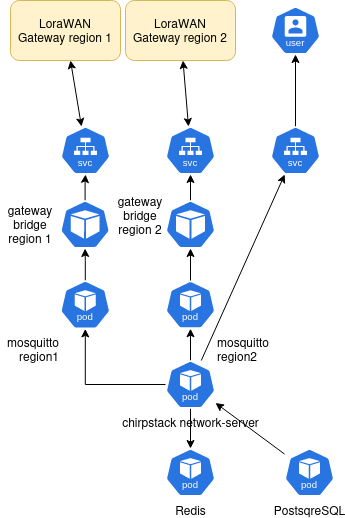

The diagram above was exported from draw.io. Its source (the exported page's mxGraphModel, read from the mxfile embedded in the PNG):
<mxGraphModel dx="1274" dy="1880" grid="1" gridSize="10" guides="1" tooltips="1" connect="1" arrows="1" fold="1" page="1" pageScale="1" pageWidth="827" pageHeight="1169" math="0" shadow="0">
  <root>
    <mxCell id="0" />
    <mxCell id="1" parent="0" />
    <mxCell id="jtV4rDEbBgkopF-DAuGz-11" value="" style="aspect=fixed;sketch=0;html=1;dashed=0;whitespace=wrap;fillColor=#2875E2;strokeColor=#ffffff;points=[[0.005,0.63,0],[0.1,0.2,0],[0.9,0.2,0],[0.5,0,0],[0.995,0.63,0],[0.72,0.99,0],[0.5,1,0],[0.28,0.99,0]];shape=mxgraph.kubernetes.icon2;kubernetesLabel=1;prIcon=user" parent="1" vertex="1">
      <mxGeometry x="400" y="-164" width="50" height="48" as="geometry" />
    </mxCell>
    <mxCell id="jtV4rDEbBgkopF-DAuGz-26" value="" style="edgeStyle=orthogonalEdgeStyle;rounded=0;orthogonalLoop=1;jettySize=auto;html=1;" parent="1" source="jtV4rDEbBgkopF-DAuGz-12" target="jtV4rDEbBgkopF-DAuGz-25" edge="1">
      <mxGeometry relative="1" as="geometry" />
    </mxCell>
    <mxCell id="jtV4rDEbBgkopF-DAuGz-42" value="" style="edgeStyle=orthogonalEdgeStyle;rounded=0;orthogonalLoop=1;jettySize=auto;html=1;" parent="1" source="jtV4rDEbBgkopF-DAuGz-12" target="jtV4rDEbBgkopF-DAuGz-41" edge="1">
      <mxGeometry relative="1" as="geometry" />
    </mxCell>
    <mxCell id="jtV4rDEbBgkopF-DAuGz-44" value="" style="edgeStyle=orthogonalEdgeStyle;rounded=0;orthogonalLoop=1;jettySize=auto;html=1;" parent="1" source="jtV4rDEbBgkopF-DAuGz-12" target="jtV4rDEbBgkopF-DAuGz-43" edge="1">
      <mxGeometry relative="1" as="geometry" />
    </mxCell>
    <mxCell id="jtV4rDEbBgkopF-DAuGz-62" value="" style="edgeStyle=none;rounded=0;orthogonalLoop=1;jettySize=auto;html=1;" parent="1" source="jtV4rDEbBgkopF-DAuGz-12" target="jtV4rDEbBgkopF-DAuGz-37" edge="1">
      <mxGeometry relative="1" as="geometry" />
    </mxCell>
    <mxCell id="jtV4rDEbBgkopF-DAuGz-12" value="&lt;div align=&quot;left&quot;&gt;chirpstack network-server&lt;br&gt;&lt;/div&gt;" style="aspect=fixed;sketch=0;html=1;dashed=0;whitespace=wrap;fillColor=#2875E2;strokeColor=#ffffff;points=[[0.005,0.63,0],[0.1,0.2,0],[0.9,0.2,0],[0.5,0,0],[0.995,0.63,0],[0.72,0.99,0],[0.5,1,0],[0.28,0.99,0]];shape=mxgraph.kubernetes.icon2;kubernetesLabel=1;prIcon=pod;horizontal=1;verticalAlign=top;labelPosition=center;verticalLabelPosition=bottom;align=center;" parent="1" vertex="1">
      <mxGeometry x="295" y="190" width="50" height="48" as="geometry" />
    </mxCell>
    <mxCell id="jtV4rDEbBgkopF-DAuGz-74" value="" style="edgeStyle=none;rounded=0;orthogonalLoop=1;jettySize=auto;html=1;" parent="1" source="jtV4rDEbBgkopF-DAuGz-23" target="jtV4rDEbBgkopF-DAuGz-12" edge="1">
      <mxGeometry relative="1" as="geometry" />
    </mxCell>
    <mxCell id="jtV4rDEbBgkopF-DAuGz-23" value="PostsqreSQL" style="aspect=fixed;sketch=0;html=1;dashed=0;whitespace=wrap;fillColor=#2875E2;strokeColor=#ffffff;points=[[0.005,0.63,0],[0.1,0.2,0],[0.9,0.2,0],[0.5,0,0],[0.995,0.63,0],[0.72,0.99,0],[0.5,1,0],[0.28,0.99,0]];shape=mxgraph.kubernetes.icon2;kubernetesLabel=1;prIcon=pod;horizontal=1;verticalAlign=top;labelPosition=center;verticalLabelPosition=bottom;align=center;" parent="1" vertex="1">
      <mxGeometry x="414" y="278" width="50" height="48" as="geometry" />
    </mxCell>
    <mxCell id="jtV4rDEbBgkopF-DAuGz-25" value="&lt;div align=&quot;left&quot;&gt;Redis&lt;br&gt;&lt;/div&gt;" style="aspect=fixed;sketch=0;html=1;dashed=0;whitespace=wrap;fillColor=#2875E2;strokeColor=#ffffff;points=[[0.005,0.63,0],[0.1,0.2,0],[0.9,0.2,0],[0.5,0,0],[0.995,0.63,0],[0.72,0.99,0],[0.5,1,0],[0.28,0.99,0]];shape=mxgraph.kubernetes.icon2;kubernetesLabel=1;prIcon=pod;horizontal=1;verticalAlign=top;labelPosition=center;verticalLabelPosition=bottom;align=center;" parent="1" vertex="1">
      <mxGeometry x="295" y="278" width="50" height="48" as="geometry" />
    </mxCell>
    <mxCell id="jtV4rDEbBgkopF-DAuGz-35" value="" style="aspect=fixed;sketch=0;html=1;dashed=0;whitespace=wrap;fillColor=#2875E2;strokeColor=#ffffff;points=[[0.005,0.63,0],[0.1,0.2,0],[0.9,0.2,0],[0.5,0,0],[0.995,0.63,0],[0.72,0.99,0],[0.5,1,0],[0.28,0.99,0]];shape=mxgraph.kubernetes.icon2;kubernetesLabel=1;prIcon=svc" parent="1" vertex="1">
      <mxGeometry x="190" y="-44" width="50" height="48" as="geometry" />
    </mxCell>
    <mxCell id="jtV4rDEbBgkopF-DAuGz-36" value="" style="aspect=fixed;sketch=0;html=1;dashed=0;whitespace=wrap;fillColor=#2875E2;strokeColor=#ffffff;points=[[0.005,0.63,0],[0.1,0.2,0],[0.9,0.2,0],[0.5,0,0],[0.995,0.63,0],[0.72,0.99,0],[0.5,1,0],[0.28,0.99,0]];shape=mxgraph.kubernetes.icon2;kubernetesLabel=1;prIcon=svc" parent="1" vertex="1">
      <mxGeometry x="295" y="-44" width="50" height="48" as="geometry" />
    </mxCell>
    <mxCell id="jtV4rDEbBgkopF-DAuGz-59" value="" style="edgeStyle=none;rounded=0;orthogonalLoop=1;jettySize=auto;html=1;" parent="1" source="jtV4rDEbBgkopF-DAuGz-37" target="jtV4rDEbBgkopF-DAuGz-11" edge="1">
      <mxGeometry relative="1" as="geometry" />
    </mxCell>
    <mxCell id="jtV4rDEbBgkopF-DAuGz-37" value="" style="aspect=fixed;sketch=0;html=1;dashed=0;whitespace=wrap;fillColor=#2875E2;strokeColor=#ffffff;points=[[0.005,0.63,0],[0.1,0.2,0],[0.9,0.2,0],[0.5,0,0],[0.995,0.63,0],[0.72,0.99,0],[0.5,1,0],[0.28,0.99,0]];shape=mxgraph.kubernetes.icon2;kubernetesLabel=1;prIcon=svc" parent="1" vertex="1">
      <mxGeometry x="400" y="-44" width="50" height="48" as="geometry" />
    </mxCell>
    <mxCell id="EKzMJx17S1mAQMsRJqa_-6" value="" style="edgeStyle=orthogonalEdgeStyle;rounded=0;orthogonalLoop=1;jettySize=auto;html=1;" edge="1" parent="1" source="jtV4rDEbBgkopF-DAuGz-41" target="EKzMJx17S1mAQMsRJqa_-3">
      <mxGeometry relative="1" as="geometry" />
    </mxCell>
    <mxCell id="jtV4rDEbBgkopF-DAuGz-41" value="&lt;div align=&quot;left&quot;&gt;mosquitto&lt;/div&gt;&lt;div align=&quot;left&quot;&gt;region2&lt;br&gt;&lt;/div&gt;" style="aspect=fixed;sketch=0;html=1;dashed=0;whitespace=wrap;fillColor=#2875E2;strokeColor=#ffffff;points=[[0.005,0.63,0],[0.1,0.2,0],[0.9,0.2,0],[0.5,0,0],[0.995,0.63,0],[0.72,0.99,0],[0.5,1,0],[0.28,0.99,0]];shape=mxgraph.kubernetes.icon2;kubernetesLabel=1;prIcon=pod;horizontal=1;verticalAlign=top;labelPosition=right;verticalLabelPosition=bottom;align=left;" parent="1" vertex="1">
      <mxGeometry x="295" y="110.2" width="50" height="48" as="geometry" />
    </mxCell>
    <mxCell id="EKzMJx17S1mAQMsRJqa_-4" value="" style="edgeStyle=orthogonalEdgeStyle;rounded=0;orthogonalLoop=1;jettySize=auto;html=1;" edge="1" parent="1" source="jtV4rDEbBgkopF-DAuGz-43" target="EKzMJx17S1mAQMsRJqa_-2">
      <mxGeometry relative="1" as="geometry" />
    </mxCell>
    <mxCell id="jtV4rDEbBgkopF-DAuGz-43" value="&lt;div&gt;mosquitto&lt;/div&gt;&lt;div&gt;region1&lt;br&gt;&lt;/div&gt;" style="aspect=fixed;sketch=0;html=1;dashed=0;whitespace=wrap;fillColor=#2875E2;strokeColor=#ffffff;points=[[0.005,0.63,0],[0.1,0.2,0],[0.9,0.2,0],[0.5,0,0],[0.995,0.63,0],[0.72,0.99,0],[0.5,1,0],[0.28,0.99,0]];shape=mxgraph.kubernetes.icon2;kubernetesLabel=1;prIcon=pod;horizontal=1;verticalAlign=top;labelPosition=left;verticalLabelPosition=bottom;align=right;" parent="1" vertex="1">
      <mxGeometry x="189.57999999999998" y="110" width="50.42" height="48.4" as="geometry" />
    </mxCell>
    <mxCell id="jtV4rDEbBgkopF-DAuGz-75" value="" style="edgeStyle=none;rounded=0;orthogonalLoop=1;jettySize=auto;html=1;startArrow=classic;startFill=1;" parent="1" source="jtV4rDEbBgkopF-DAuGz-65" target="jtV4rDEbBgkopF-DAuGz-35" edge="1">
      <mxGeometry relative="1" as="geometry" />
    </mxCell>
    <mxCell id="jtV4rDEbBgkopF-DAuGz-65" value="&lt;div&gt;LoraWAN &lt;br&gt;&lt;/div&gt;&lt;div&gt;Gateway region 1&lt;br&gt;&lt;/div&gt;" style="rounded=1;whiteSpace=wrap;html=1;fillColor=#fff2cc;strokeColor=#d6b656;" parent="1" vertex="1">
      <mxGeometry x="140" y="-170" width="110" height="60" as="geometry" />
    </mxCell>
    <mxCell id="jtV4rDEbBgkopF-DAuGz-77" value="" style="edgeStyle=none;rounded=0;orthogonalLoop=1;jettySize=auto;html=1;startArrow=classic;startFill=1;" parent="1" source="jtV4rDEbBgkopF-DAuGz-66" target="jtV4rDEbBgkopF-DAuGz-36" edge="1">
      <mxGeometry relative="1" as="geometry" />
    </mxCell>
    <mxCell id="jtV4rDEbBgkopF-DAuGz-66" value="&lt;div&gt;LoraWAN &lt;br&gt;&lt;/div&gt;&lt;div&gt;Gateway region 2&lt;br&gt;&lt;/div&gt;" style="rounded=1;whiteSpace=wrap;html=1;fillColor=#fff2cc;strokeColor=#d6b656;" parent="1" vertex="1">
      <mxGeometry x="255" y="-170" width="110" height="60" as="geometry" />
    </mxCell>
    <mxCell id="EKzMJx17S1mAQMsRJqa_-5" value="" style="edgeStyle=orthogonalEdgeStyle;rounded=0;orthogonalLoop=1;jettySize=auto;html=1;" edge="1" parent="1" source="EKzMJx17S1mAQMsRJqa_-2" target="jtV4rDEbBgkopF-DAuGz-35">
      <mxGeometry relative="1" as="geometry" />
    </mxCell>
    <mxCell id="EKzMJx17S1mAQMsRJqa_-2" value="" style="aspect=fixed;sketch=0;html=1;dashed=0;whitespace=wrap;fillColor=#2875E2;strokeColor=#ffffff;points=[[0.005,0.63,0],[0.1,0.2,0],[0.9,0.2,0],[0.5,0,0],[0.995,0.63,0],[0.72,0.99,0],[0.5,1,0],[0.28,0.99,0]];shape=mxgraph.kubernetes.icon2;prIcon=pod" vertex="1" parent="1">
      <mxGeometry x="189.57999999999998" y="30" width="50" height="48" as="geometry" />
    </mxCell>
    <mxCell id="EKzMJx17S1mAQMsRJqa_-7" value="" style="edgeStyle=orthogonalEdgeStyle;rounded=0;orthogonalLoop=1;jettySize=auto;html=1;" edge="1" parent="1" source="EKzMJx17S1mAQMsRJqa_-3" target="jtV4rDEbBgkopF-DAuGz-36">
      <mxGeometry relative="1" as="geometry" />
    </mxCell>
    <mxCell id="EKzMJx17S1mAQMsRJqa_-3" value="" style="aspect=fixed;sketch=0;html=1;dashed=0;whitespace=wrap;fillColor=#2875E2;strokeColor=#ffffff;points=[[0.005,0.63,0],[0.1,0.2,0],[0.9,0.2,0],[0.5,0,0],[0.995,0.63,0],[0.72,0.99,0],[0.5,1,0],[0.28,0.99,0]];shape=mxgraph.kubernetes.icon2;prIcon=pod" vertex="1" parent="1">
      <mxGeometry x="295" y="30" width="50" height="48" as="geometry" />
    </mxCell>
    <mxCell id="EKzMJx17S1mAQMsRJqa_-8" value="&lt;div&gt;gateway bridge&lt;/div&gt;&lt;div&gt;region 1&lt;br&gt;&lt;/div&gt;" style="text;html=1;align=center;verticalAlign=middle;whiteSpace=wrap;rounded=0;" vertex="1" parent="1">
      <mxGeometry x="129.57999999999998" y="39" width="60" height="30" as="geometry" />
    </mxCell>
    <mxCell id="EKzMJx17S1mAQMsRJqa_-9" value="&lt;div&gt;gateway&lt;/div&gt;&lt;div&gt;bridge&lt;/div&gt;&lt;div&gt;region 2&lt;br&gt;&lt;/div&gt;" style="text;html=1;align=center;verticalAlign=middle;whiteSpace=wrap;rounded=0;" vertex="1" parent="1">
      <mxGeometry x="240" y="30" width="60" height="30" as="geometry" />
    </mxCell>
  </root>
</mxGraphModel>